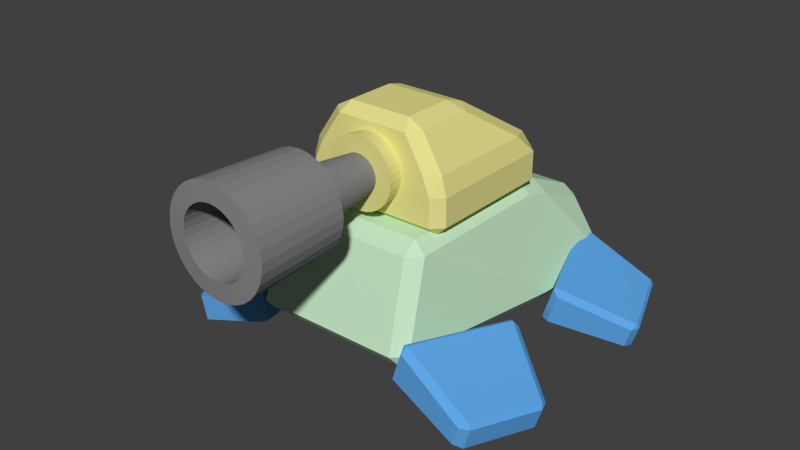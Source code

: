 # Source: placeholder_robots.blend  (saved by Blender 2.69.0; exported with 4.5.12 LTS)
import bpy
from mathutils import Matrix  # noqa: F401  (used for matrix-valued properties, if any)

bpy.ops.wm.read_factory_settings(use_empty=True)
scene = bpy.context.scene
scene.name = 'Scene'

# ---- collections
col_collection_1 = bpy.data.collections.new('Collection 1'); scene.collection.children.link(col_collection_1)

# ---- materials (node trees are filled in below, after node groups)
mat_gray = bpy.data.materials.new('gray')
mat_gray.alpha_threshold = 0.0
mat_gray.use_transparent_shadow = False
mat_gray.diffuse_color = (0.2462, 0.2462, 0.2462, 1.0)
mat_gray.roughness = 0.5
mat_gray.line_color = (0.0, 0.0, 0.0, 1.0)
mat_yellow = bpy.data.materials.new('yellow')
mat_yellow.alpha_threshold = 0.0
mat_yellow.use_transparent_shadow = False
mat_yellow.diffuse_color = (0.8, 0.7478, 0.273, 1.0)
mat_yellow.roughness = 0.5
mat_yellow.line_color = (0.0, 0.0, 0.0, 1.0)
mat_blue = bpy.data.materials.new('blue')
mat_blue.alpha_threshold = 0.0
mat_blue.use_transparent_shadow = False
mat_blue.diffuse_color = (0.113, 0.386, 0.8, 1.0)
mat_blue.roughness = 0.5
mat_blue.line_color = (0.0, 0.0, 0.0, 1.0)
mat_green = bpy.data.materials.new('green')
mat_green.alpha_threshold = 0.0
mat_green.use_transparent_shadow = False
mat_green.diffuse_color = (0.5614, 0.8, 0.5565, 1.0)
mat_green.roughness = 0.5
mat_green.line_color = (0.0, 0.0, 0.0, 1.0)

# ---- material node trees

# ---- world
world_world = bpy.data.worlds.new('World'); scene.world = world_world
world_world.color = (0.05088, 0.05088, 0.05088)
world_world.use_sun_shadow = False
world_world.sun_shadow_jitter_overblur = 0.0
world_world.cycles.sampling_method = 'MANUAL'
world_world.cycles.sample_map_resolution = 256

# ---- meshes
me_cylinder_016 = bpy.data.meshes.new('Cylinder.016')
me_cylinder_016.from_pydata([(0.08437, -10.46, -0.4931), (0.3916, -10.49, -0.4931), (0.6871, -10.58, -0.4931), (0.9594, -10.73, -0.4931), (1.198, -10.92, -0.4931), (1.394, -11.16, -0.4931), (1.539, -11.43, -0.4931), (1.629, -11.73, -0.4931), (1.659, -12.03, -0.4931), (1.629, -12.34, -0.4931), (1.539, -12.64, -0.4931), (1.394, -12.91, -0.4931), (1.198, -13.15, -0.4931), (0.9594, -13.34, -0.4931), (0.6871, -13.49, -0.4931), (0.3916, -13.58, -0.4931), (0.08437, -13.61, -0.4931), (-0.2229, -13.58, -0.4931), (-0.5183, -13.49, -0.4931), (-0.7906, -13.34, -0.4931), (-1.029, -13.15, -0.4931), (-1.225, -12.91, -0.4931), (-1.371, -12.64, -0.4931), (-1.46, -12.34, -0.4931), (-1.491, -12.03, -0.4931), (-1.46, -11.73, -0.4931), (-1.371, -11.43, -0.4931), (-1.225, -11.16, -0.4931), (-1.029, -10.92, -0.4931), (-0.7906, -10.73, -0.4931), (-0.5183, -10.58, -0.4931), (-0.2229, -10.49, -0.4931), (0.08437, -10.11, -0.9881), (0.4592, -10.15, -0.9881), (0.8196, -10.26, -0.9881), (1.152, -10.44, -0.9881), (1.443, -10.68, -0.9881), (1.682, -10.97, -0.9881), (1.859, -11.3, -0.9881), (1.969, -11.66, -0.9881), (2.006, -12.03, -0.9881), (1.969, -12.41, -0.9881), (1.859, -12.77, -0.9881), (1.682, -13.1, -0.9881), (1.443, -13.39, -0.9881), (1.152, -13.63, -0.9881), (0.8196, -13.81, -0.9881), (0.4592, -13.92, -0.9881), (0.08437, -13.96, -0.9881), (-0.2905, -13.92, -0.9881), (-0.6509, -13.81, -0.9881), (-0.983, -13.63, -0.9881), (-1.274, -13.39, -0.9881), (-1.513, -13.1, -0.9881), (-1.691, -12.77, -0.9881), (-1.8, -12.41, -0.9881), (-1.837, -12.03, -0.9881), (-1.8, -11.66, -0.9881), (-1.691, -11.3, -0.9881), (-1.513, -10.97, -0.9881), (-1.274, -10.68, -0.9881), (-0.983, -10.44, -0.9881), (-0.6509, -10.26, -0.9881), (-0.2905, -10.15, -0.9881), (0.06372, -10.16, -2.524), (0.06371, -10.98, -0.6181), (0.4173, -10.2, -2.524), (0.2588, -11.0, -0.6181), (0.7573, -10.3, -2.524), (0.4464, -11.05, -0.6181), (1.071, -10.47, -2.524), (0.6193, -11.14, -0.6181), (1.345, -10.69, -2.524), (0.7708, -11.27, -0.6181), (1.571, -10.97, -2.524), (0.8952, -11.42, -0.6181), (1.738, -11.28, -2.524), (0.9876, -11.59, -0.6181), (1.841, -11.62, -2.524), (1.044, -11.78, -0.6181), (1.876, -11.98, -2.524), (1.064, -11.98, -0.6181), (1.841, -12.33, -2.524), (1.044, -12.17, -0.6181), (1.738, -12.67, -2.524), (0.9876, -12.36, -0.6181), (1.571, -12.98, -2.524), (0.8952, -12.53, -0.6181), (1.345, -13.26, -2.524), (0.7708, -12.68, -0.6181), (1.071, -13.48, -2.524), (0.6193, -12.81, -0.6181), (0.7573, -13.65, -2.524), (0.4464, -12.9, -0.6181), (0.4173, -13.75, -2.524), (0.2588, -12.96, -0.6181), (0.06372, -13.79, -2.524), (0.06371, -12.98, -0.6181), (-0.2899, -13.75, -2.524), (-0.1314, -12.96, -0.6181), (-0.6299, -13.65, -2.524), (-0.319, -12.9, -0.6181), (-0.9432, -13.48, -2.524), (-0.4919, -12.81, -0.6181), (-1.218, -13.26, -2.524), (-0.6434, -12.68, -0.6181), (-1.443, -12.98, -2.524), (-0.7678, -12.53, -0.6181), (-1.611, -12.67, -2.524), (-0.8602, -12.36, -0.6181), (-1.714, -12.33, -2.524), (-0.9171, -12.17, -0.6181), (-1.749, -11.98, -2.524), (-0.9363, -11.98, -0.6181), (-1.714, -11.62, -2.524), (-0.9171, -11.78, -0.6181), (-1.611, -11.28, -2.524), (-0.8602, -11.59, -0.6181), (-1.443, -10.97, -2.524), (-0.7678, -11.42, -0.6181), (-1.218, -10.69, -2.524), (-0.6434, -11.27, -0.6181), (-0.9432, -10.47, -2.524), (-0.4919, -11.14, -0.6181), (-0.6299, -10.3, -2.524), (-0.319, -11.05, -0.6181), (-0.2899, -10.2, -2.524), (-0.1314, -11.0, -0.6181), (0.06372, -10.61, -1.482), (0.3311, -10.63, -1.482), (0.5882, -10.71, -1.482), (0.8251, -10.84, -1.482), (1.033, -11.01, -1.482), (1.203, -11.21, -1.482), (1.33, -11.45, -1.482), (1.408, -11.71, -1.482), (1.434, -11.98, -1.482), (1.408, -12.24, -1.482), (1.33, -12.5, -1.482), (1.203, -12.74, -1.482), (1.033, -12.95, -1.482), (0.8251, -13.12, -1.482), (0.5882, -13.24, -1.482), (0.3311, -13.32, -1.482), (0.06372, -13.35, -1.482), (-0.2037, -13.32, -1.482), (-0.4607, -13.24, -1.482), (-0.6977, -13.12, -1.482), (-0.9054, -12.95, -1.482), (-1.076, -12.74, -1.482), (-1.202, -12.5, -1.482), (-1.28, -12.24, -1.482), (-1.307, -11.98, -1.482), (-1.28, -11.71, -1.482), (-1.202, -11.45, -1.482), (-1.076, -11.21, -1.482), (-0.9054, -11.01, -1.482), (-0.6977, -10.84, -1.482), (-0.4607, -10.71, -1.482), (-0.2036, -10.63, -1.482), (0.06372, -9.205, -2.511), (0.6043, -9.258, -2.511), (1.124, -9.416, -2.511), (1.603, -9.672, -2.511), (2.023, -10.02, -2.511), (2.368, -10.44, -2.511), (2.624, -10.92, -2.511), (2.782, -11.44, -2.511), (2.835, -11.98, -2.511), (2.782, -12.52, -2.511), (2.624, -13.04, -2.511), (2.368, -13.52, -2.511), (2.023, -13.94, -2.511), (1.603, -14.28, -2.511), (1.124, -14.54, -2.511), (0.6043, -14.69, -2.511), (0.06371, -14.75, -2.511), (-0.4769, -14.69, -2.511), (-0.9967, -14.54, -2.511), (-1.476, -14.28, -2.511), (-1.896, -13.94, -2.511), (-2.24, -13.52, -2.511), (-2.496, -13.04, -2.511), (-2.654, -12.52, -2.511), (-2.707, -11.98, -2.511), (-2.654, -11.44, -2.511), (-2.496, -10.92, -2.511), (-2.24, -10.44, -2.511), (-1.896, -10.02, -2.511), (-1.476, -9.672, -2.511), (-0.9967, -9.416, -2.511), (-0.4769, -9.258, -2.511), (0.06372, -9.44, -1.641), (0.5586, -9.489, -1.641), (1.034, -9.633, -1.641), (1.473, -9.867, -1.641), (1.857, -10.18, -1.641), (2.173, -10.57, -1.641), (2.407, -11.01, -1.641), (2.551, -11.48, -1.641), (2.6, -11.98, -1.641), (2.551, -12.47, -1.641), (2.407, -12.95, -1.641), (2.173, -13.39, -1.641), (1.857, -13.77, -1.641), (1.473, -14.09, -1.641), (1.034, -14.32, -1.641), (0.5586, -14.46, -1.641), (0.06371, -14.51, -1.641), (-0.4311, -14.46, -1.641), (-0.9069, -14.32, -1.641), (-1.345, -14.09, -1.641), (-1.73, -13.77, -1.641), (-2.045, -13.39, -1.641), (-2.28, -12.95, -1.641), (-2.424, -12.47, -1.641), (-2.473, -11.98, -1.641), (-2.424, -11.48, -1.641), (-2.28, -11.01, -1.641), (-2.045, -10.57, -1.641), (-1.73, -10.18, -1.641), (-1.345, -9.867, -1.641), (-0.9069, -9.633, -1.641), (-0.4311, -9.489, -1.641), (0.06371, -10.16, -1.691), (0.4173, -10.2, -1.691), (0.7573, -10.3, -1.691), (1.071, -10.47, -1.691), (1.345, -10.69, -1.691), (1.571, -10.97, -1.691), (1.738, -11.28, -1.691), (1.841, -11.62, -1.691), (1.876, -11.98, -1.691), (1.841, -12.33, -1.691), (1.738, -12.67, -1.691), (1.571, -12.98, -1.691), (1.345, -13.26, -1.691), (1.071, -13.48, -1.691), (0.7573, -13.65, -1.691), (0.4173, -13.75, -1.691), (0.06371, -13.79, -1.691), (-0.2899, -13.75, -1.691), (-0.6299, -13.65, -1.691), (-0.9432, -13.48, -1.691), (-1.218, -13.26, -1.691), (-1.443, -12.98, -1.691), (-1.611, -12.67, -1.691), (-1.714, -12.33, -1.691), (-1.749, -11.98, -1.691), (-1.714, -11.62, -1.691), (-1.611, -11.28, -1.691), (-1.443, -10.97, -1.691), (-1.218, -10.69, -1.691), (-0.9432, -10.47, -1.691), (-0.6299, -10.3, -1.691), (-0.2899, -10.2, -1.691), (0.06371, -10.95, -0.9324), (0.2639, -10.97, -0.9324), (0.4565, -11.03, -0.9324), (0.6339, -11.12, -0.9324), (0.7895, -11.25, -0.9324), (0.9171, -11.41, -0.9324), (1.012, -11.58, -0.9324), (1.07, -11.78, -0.9324), (1.09, -11.98, -0.9324), (1.07, -12.18, -0.9324), (1.012, -12.37, -0.9324), (0.9171, -12.55, -0.9324), (0.7895, -12.7, -0.9324), (0.6339, -12.83, -0.9324), (0.4565, -12.92, -0.9324), (0.2639, -12.98, -0.9324), (0.06371, -13.0, -0.9324), (-0.1365, -12.98, -0.9324), (-0.3291, -12.92, -0.9324), (-0.5065, -12.83, -0.9324), (-0.662, -12.7, -0.9324), (-0.7897, -12.55, -0.9324), (-0.8845, -12.37, -0.9324), (-0.9429, -12.18, -0.9324), (-0.9626, -11.98, -0.9324), (-0.9429, -11.78, -0.9324), (-0.8845, -11.58, -0.9324), (-0.7897, -11.41, -0.9324), (-0.662, -11.25, -0.9324), (-0.5065, -11.12, -0.9324), (-0.329, -11.03, -0.9324), (-0.1365, -10.97, -0.9324), (5.955, -2.768, -0.3575), (5.821, -2.988, -0.3406), (6.231, -2.916, -0.3109), (9.555, -1.654, -0.6946), (9.681, -1.521, -0.7863), (9.466, -1.434, -0.7627), (8.381, -1.919, -1.438), (7.981, -2.151, -1.491), (8.134, -1.843, -1.43), (4.063, -3.597, -1.394), (3.854, -3.591, -1.326), (4.017, -3.362, -1.328), (6.729, -4.516, -0.3113), (6.386, -4.804, -0.3411), (6.582, -4.87, -0.356), (9.882, -2.703, -0.6949), (9.956, -2.93, -0.7664), (10.05, -2.698, -0.7867), (8.748, -3.097, -1.438), (8.629, -3.337, -1.431), (8.299, -3.172, -1.491), (4.553, -5.171, -1.394), (4.642, -5.465, -1.328), (4.419, -5.406, -1.326), (-4.434, -3.282, -1.378), (-4.101, -3.524, -1.376), (-4.368, -3.436, -1.443), (-8.26, -2.14, -1.479), (-8.714, -1.988, -1.419), (-8.319, -1.989, -1.414), (-9.7, -1.661, -0.7523), (-9.473, -1.739, -0.6587), (-9.34, -1.651, -0.7236), (-6.008, -2.893, -0.3338), (-5.593, -3.029, -0.3671), (-5.882, -2.803, -0.3993), (-4.875, -5.264, -1.439), (-4.627, -5.422, -1.372), (-4.967, -5.391, -1.373), (-8.617, -3.425, -1.476), (-8.792, -3.511, -1.411), (-9.062, -3.242, -1.416), (-10.05, -2.915, -0.7493), (-9.809, -3.174, -0.7235), (-9.829, -3.023, -0.6557), (-6.515, -4.721, -0.3294), (-6.421, -4.909, -0.39), (-6.119, -4.928, -0.3626), (-5.874, -2.746, 0.5308), (-5.585, -2.978, 0.4994), (-6.002, -2.846, 0.4659), (-9.457, -1.644, 0.7887), (-9.681, -1.552, 0.8822), (-9.322, -1.546, 0.8531), (-8.675, -1.778, 1.549), (-8.218, -1.922, 1.609), (-8.279, -1.78, 1.544), (-4.327, -3.223, 1.576), (-4.062, -3.32, 1.509), (-4.395, -3.079, 1.51), (-6.509, -4.674, 0.4702), (-6.112, -4.876, 0.5039), (-6.413, -4.854, 0.5315), (-9.813, -2.928, 0.7918), (-9.791, -3.068, 0.8603), (-10.03, -2.806, 0.8851), (-9.022, -3.032, 1.552), (-8.752, -3.302, 1.548), (-8.575, -3.206, 1.612), (-4.835, -5.051, 1.58), (-4.929, -5.187, 1.515), (-4.589, -5.219, 1.513), (3.996, -3.392, 1.303), (3.826, -3.628, 1.3), (4.033, -3.63, 1.368), (7.947, -2.187, 1.469), (8.35, -1.96, 1.416), (8.094, -1.881, 1.408), (9.668, -1.543, 0.7655), (9.539, -1.667, 0.6737), (9.447, -1.454, 0.7402), (6.229, -2.918, 0.287), (5.818, -2.998, 0.3158), (5.96, -2.772, 0.3328), (4.523, -5.205, 1.367), (4.388, -5.434, 1.299), (4.619, -5.494, 1.301), (8.265, -3.21, 1.468), (8.591, -3.376, 1.409), (8.714, -3.128, 1.416), (10.03, -2.711, 0.7652), (9.938, -2.95, 0.7433), (9.868, -2.724, 0.6734), (6.729, -4.524, 0.2866), (6.585, -4.873, 0.3303), (6.381, -4.805, 0.3153), (-5.14, -3.335, 1.436), (-5.558, -3.877, 1.406), (-4.886, -3.887, 1.53), (4.839, -3.887, 1.53), (5.512, -3.878, 1.406), (5.092, -3.335, 1.436), (-3.449, -7.944, 1.228), (-3.627, -7.113, 1.363), (-4.216, -7.32, 1.227), (4.171, -7.321, 1.228), (3.579, -7.113, 1.363), (3.401, -7.944, 1.228), (4.098, -4.195, -1.332), (4.598, -4.738, -1.293), (3.97, -4.793, -1.418), (5.092, -3.335, 0.7006), (5.51, -3.877, 0.7003), (5.493, -3.948, 0.4551), (5.025, -3.39, 0.4555), (-4.018, -4.793, -1.418), (-4.664, -4.741, -1.293), (-4.146, -4.195, -1.332), (-5.553, -3.951, 0.4549), (-5.545, -3.874, 0.7003), (-5.14, -3.335, 0.7006), (-5.073, -3.39, 0.4555), (3.462, -9.1, -1.128), (4.103, -9.085, -1.002), (3.401, -9.643, -0.9692), (4.111, -9.086, 0.4551), (4.201, -8.709, 0.7003), (3.401, -9.363, 0.6847), (3.401, -9.643, 0.4549), (-3.449, -9.643, -0.9692), (-4.159, -9.086, -1.002), (-3.509, -9.1, -1.128), (-3.449, -9.363, 0.6847), (-4.219, -8.702, 0.6994), (-4.164, -9.087, 0.4551), (-3.449, -9.643, 0.4549), (4.11, -9.927, -0.7422), (3.546, -9.927, -0.8396), (3.546, -9.389, -0.7422), (-3.493, -9.389, -0.7422), (-3.493, -9.927, -0.8396), (-4.056, -9.927, -0.7422), (-3.493, -9.389, 0.4746), (-4.056, -9.927, 0.4746), (-3.493, -9.927, 0.572), (3.546, -9.927, 0.572), (4.11, -9.927, 0.4746), (3.546, -9.389, 0.4746), (1.764, -14.77, -0.7127), (2.011, -14.23, -0.8158), (2.622, -14.31, -0.7174), (-2.568, -14.31, -0.7174), (-1.958, -14.23, -0.8158), (-1.71, -14.77, -0.7127), (-1.875, -14.46, -0.05832), (-2.568, -14.31, -0.173), (-1.71, -14.77, -0.2353), (1.764, -14.77, -0.2353), (2.622, -14.31, -0.173), (1.929, -14.46, -0.05832), (3.546, -11.45, -0.8396), (4.11, -11.45, -0.7422), (3.815, -12.45, -0.7372), (3.104, -12.53, -0.8339), (-3.762, -12.45, -0.7372), (-4.056, -11.45, -0.7422), (-3.493, -11.45, -0.8396), (-3.05, -12.53, -0.8339), (-3.259, -12.3, 0.4925), (-3.493, -11.45, 0.572), (-4.056, -11.45, 0.4746), (-3.762, -12.45, 0.3022), (3.815, -12.45, 0.3022), (4.11, -11.45, 0.4746), (3.546, -11.45, 0.572), (3.312, -12.3, 0.4925)], [], [(32, 0, 1, 33), (33, 1, 2, 34), (34, 2, 3, 35), (35, 3, 4, 36), (36, 4, 5, 37), (37, 5, 6, 38), (38, 6, 7, 39), (39, 7, 8, 40), (40, 8, 9, 41), (41, 9, 10, 42), (42, 10, 11, 43), (43, 11, 12, 44), (44, 12, 13, 45), (45, 13, 14, 46), (46, 14, 15, 47), (47, 15, 16, 48), (48, 16, 17, 49), (49, 17, 18, 50), (50, 18, 19, 51), (51, 19, 20, 52), (52, 20, 21, 53), (53, 21, 22, 54), (54, 22, 23, 55), (55, 23, 24, 56), (56, 24, 25, 57), (57, 25, 26, 58), (58, 26, 27, 59), (59, 27, 28, 60), (60, 28, 29, 61), (61, 29, 30, 62), (63, 31, 0, 32), (62, 30, 31, 63), (1, 0, 31, 30, 29, 28, 27, 26, 25, 24, 23, 22, 21, 20, 19, 18, 17, 16, 15, 14, 13, 12, 11, 10, 9, 8, 7, 6, 5, 4, 3, 2), (32, 33, 34, 35, 36, 37, 38, 39, 40, 41, 42, 43, 44, 45, 46, 47, 48, 49, 50, 51, 52, 53, 54, 55, 56, 57, 58, 59, 60, 61, 62, 63), (256, 65, 67, 257), (257, 67, 69, 258), (258, 69, 71, 259), (259, 71, 73, 260), (260, 73, 75, 261), (261, 75, 77, 262), (262, 77, 79, 263), (263, 79, 81, 264), (264, 81, 83, 265), (265, 83, 85, 266), (266, 85, 87, 267), (267, 87, 89, 268), (268, 89, 91, 269), (269, 91, 93, 270), (270, 93, 95, 271), (271, 95, 97, 272), (272, 97, 99, 273), (273, 99, 101, 274), (274, 101, 103, 275), (275, 103, 105, 276), (276, 105, 107, 277), (277, 107, 109, 278), (278, 109, 111, 279), (279, 111, 113, 280), (280, 113, 115, 281), (281, 115, 117, 282), (282, 117, 119, 283), (283, 119, 121, 284), (284, 121, 123, 285), (285, 123, 125, 286), (67, 65, 127, 125, 123, 121, 119, 117, 115, 113, 111, 109, 107, 105, 103, 101, 99, 97, 95, 93, 91, 89, 87, 85, 83, 81, 79, 77, 75, 73, 71, 69), (287, 127, 65, 256), (286, 125, 127, 287), (112, 114, 249, 248), (112, 110, 183, 184), (144, 145, 209, 208), (129, 130, 194, 193), (102, 100, 178, 179), (92, 90, 173, 174), (151, 152, 216, 215), (136, 137, 201, 200), (82, 80, 168, 169), (72, 70, 163, 164), (159, 128, 192, 223), (143, 144, 208, 207), (128, 129, 193, 192), (126, 124, 190, 191), (116, 114, 185, 186), (150, 151, 215, 214), (135, 136, 200, 199), (106, 104, 180, 181), (96, 94, 175, 176), (157, 158, 222, 221), (142, 143, 207, 206), (86, 84, 170, 171), (76, 74, 165, 166), (149, 150, 214, 213), (134, 135, 199, 198), (120, 118, 187, 188), (156, 157, 221, 220), (141, 142, 206, 205), (110, 108, 182, 183), (100, 98, 177, 178), (90, 88, 172, 173), (66, 64, 160, 161), (148, 149, 213, 212), (160, 192, 193, 161), (161, 193, 194, 162), (162, 194, 195, 163), (163, 195, 196, 164), (164, 196, 197, 165), (165, 197, 198, 166), (166, 198, 199, 167), (167, 199, 200, 168), (168, 200, 201, 169), (169, 201, 202, 170), (170, 202, 203, 171), (171, 203, 204, 172), (172, 204, 205, 173), (173, 205, 206, 174), (174, 206, 207, 175), (175, 207, 208, 176), (176, 208, 209, 177), (177, 209, 210, 178), (178, 210, 211, 179), (179, 211, 212, 180), (180, 212, 213, 181), (181, 213, 214, 182), (182, 214, 215, 183), (183, 215, 216, 184), (184, 216, 217, 185), (185, 217, 218, 186), (186, 218, 219, 187), (187, 219, 220, 188), (188, 220, 221, 189), (189, 221, 222, 190), (191, 223, 192, 160), (190, 222, 223, 191), (158, 159, 223, 222), (122, 120, 188, 189), (137, 138, 202, 201), (152, 153, 217, 216), (68, 66, 161, 162), (130, 131, 195, 194), (78, 76, 166, 167), (88, 86, 171, 172), (145, 146, 210, 209), (98, 96, 176, 177), (108, 106, 181, 182), (138, 139, 203, 202), (153, 154, 218, 217), (118, 116, 186, 187), (64, 126, 191, 160), (131, 132, 196, 195), (146, 147, 211, 210), (74, 72, 164, 165), (84, 82, 169, 170), (139, 140, 204, 203), (154, 155, 219, 218), (94, 92, 174, 175), (104, 102, 179, 180), (132, 133, 197, 196), (147, 148, 212, 211), (114, 112, 184, 185), (124, 122, 189, 190), (140, 141, 205, 204), (155, 156, 220, 219), (70, 68, 162, 163), (133, 134, 198, 197), (80, 78, 167, 168), (224, 225, 226, 227, 228, 229, 230, 231, 232, 233, 234, 235, 236, 237, 238, 239, 240, 241, 242, 243, 244, 245, 246, 247, 248, 249, 250, 251, 252, 253, 254, 255), (68, 70, 227, 226), (90, 92, 238, 237), (118, 120, 252, 251), (96, 98, 241, 240), (74, 76, 230, 229), (124, 126, 255, 254), (102, 104, 244, 243), (80, 82, 233, 232), (108, 110, 247, 246), (86, 88, 236, 235), (114, 116, 250, 249), (70, 72, 228, 227), (92, 94, 239, 238), (120, 122, 253, 252), (98, 100, 242, 241), (76, 78, 231, 230), (126, 64, 224, 255), (104, 106, 245, 244), (82, 84, 234, 233), (110, 112, 248, 247), (66, 68, 226, 225), (88, 90, 237, 236), (116, 118, 251, 250), (72, 74, 229, 228), (94, 96, 240, 239), (122, 124, 254, 253), (100, 102, 243, 242), (64, 66, 225, 224), (78, 80, 232, 231), (106, 108, 246, 245), (84, 86, 235, 234), (128, 256, 257, 129), (129, 257, 258, 130), (130, 258, 259, 131), (131, 259, 260, 132), (132, 260, 261, 133), (133, 261, 262, 134), (134, 262, 263, 135), (135, 263, 264, 136), (136, 264, 265, 137), (137, 265, 266, 138), (138, 266, 267, 139), (139, 267, 268, 140), (140, 268, 269, 141), (141, 269, 270, 142), (142, 270, 271, 143), (143, 271, 272, 144), (144, 272, 273, 145), (145, 273, 274, 146), (146, 274, 275, 147), (147, 275, 276, 148), (148, 276, 277, 149), (149, 277, 278, 150), (150, 278, 279, 151), (151, 279, 280, 152), (152, 280, 281, 153), (153, 281, 282, 154), (154, 282, 283, 155), (155, 283, 284, 156), (156, 284, 285, 157), (157, 285, 286, 158), (159, 287, 256, 128), (158, 286, 287, 159), (288, 293, 296, 299), (308, 309, 297, 295), (310, 307, 304, 302), (305, 306, 294, 292), (311, 301, 289, 298), (324, 327, 315, 314), (312, 317, 320, 323), (332, 333, 321, 319), (334, 331, 328, 326), (329, 330, 318, 316), (335, 325, 313, 322), (348, 351, 339, 338), (336, 341, 344, 347), (356, 357, 345, 343), (358, 355, 352, 350), (353, 354, 342, 340), (359, 349, 337, 346), (372, 375, 363, 362), (360, 365, 368, 371), (380, 381, 369, 367), (382, 379, 376, 374), (377, 378, 366, 364), (383, 373, 361, 370), (288, 289, 290), (291, 292, 293), (294, 295, 296), (297, 298, 299), (300, 301, 302), (303, 304, 305), (306, 307, 308), (309, 310, 311), (312, 313, 314), (315, 316, 317), (318, 319, 320), (321, 322, 323), (324, 325, 326), (327, 328, 329), (330, 331, 332), (333, 334, 335), (336, 337, 338), (339, 340, 341), (342, 343, 344), (345, 346, 347), (348, 349, 350), (351, 352, 353), (354, 355, 356), (357, 358, 359), (360, 361, 362), (363, 364, 365), (366, 367, 368), (369, 370, 371), (372, 373, 374), (375, 376, 377), (378, 379, 380), (381, 382, 383), (289, 301, 300, 290), (302, 304, 303, 300), (305, 292, 291, 303), (293, 288, 290, 291), (304, 307, 306, 305), (308, 295, 294, 306), (296, 293, 292, 294), (307, 310, 309, 308), (311, 298, 297, 309), (299, 296, 295, 297), (310, 302, 301, 311), (288, 299, 298, 289), (313, 325, 324, 314), (326, 328, 327, 324), (329, 316, 315, 327), (317, 312, 314, 315), (328, 331, 330, 329), (332, 319, 318, 330), (320, 317, 316, 318), (331, 334, 333, 332), (335, 322, 321, 333), (323, 320, 319, 321), (334, 326, 325, 335), (312, 323, 322, 313), (337, 349, 348, 338), (350, 352, 351, 348), (353, 340, 339, 351), (341, 336, 338, 339), (352, 355, 354, 353), (356, 343, 342, 354), (344, 341, 340, 342), (355, 358, 357, 356), (359, 346, 345, 357), (347, 344, 343, 345), (358, 350, 349, 359), (336, 347, 346, 337), (361, 373, 372, 362), (374, 376, 375, 372), (377, 364, 363, 375), (365, 360, 362, 363), (376, 379, 378, 377), (380, 367, 366, 378), (368, 365, 364, 366), (379, 382, 381, 380), (383, 370, 369, 381), (371, 368, 367, 369), (382, 374, 373, 383), (360, 371, 370, 361), (300, 303, 291, 290), (386, 391, 394, 387), (411, 397, 401, 413), (399, 408, 384, 389), (414, 400, 388, 393), (415, 395, 390, 420), (403, 398, 410, 419), (412, 416, 423, 417), (404, 418, 422, 406), (396, 405, 409, 402), (384, 385, 386), (387, 388, 389), (390, 391, 392), (393, 394, 395), (396, 397, 398), (399, 400, 401, 402), (403, 404, 405), (406, 407, 408, 409), (410, 411, 412), (413, 414, 415, 416), (417, 418, 419), (420, 421, 422, 423), (399, 389, 388, 400), (407, 385, 384, 408), (386, 387, 389, 384), (385, 392, 391, 386), (387, 394, 393, 388), (414, 393, 395, 415), (420, 390, 392, 421), (390, 395, 394, 391), (401, 397, 396, 402), (409, 405, 404, 406), (416, 412, 411, 413), (422, 418, 417, 423), (405, 396, 398, 403), (408, 399, 402, 409), (412, 417, 419, 410), (415, 420, 423, 416), (418, 404, 403, 419), (421, 407, 406, 422), (397, 411, 410, 398), (400, 414, 413, 401), (407, 421, 392, 385), (449, 424, 434, 461), (438, 450, 460, 446), (456, 442, 447, 463), (452, 439, 443, 459), (425, 448, 454, 428), (429, 453, 458, 431), (432, 457, 462, 433), (451, 437, 440, 455), (436, 445, 444, 441), (424, 425, 426), (427, 428, 429), (430, 431, 432), (433, 434, 435), (436, 437, 438), (439, 440, 441), (442, 443, 444), (445, 446, 447), (448, 449, 450, 451), (452, 453, 454, 455), (456, 457, 458, 459), (460, 461, 462, 463), (425, 428, 427, 426), (426, 435, 434, 424), (429, 431, 430, 427), (432, 433, 435, 430), (436, 441, 440, 437), (438, 446, 445, 436), (441, 444, 443, 439), (444, 445, 447, 442), (448, 425, 424, 449), (437, 451, 450, 438), (453, 429, 428, 454), (439, 452, 455, 440), (457, 432, 431, 458), (442, 456, 459, 443), (461, 434, 433, 462), (446, 460, 463, 447), (451, 455, 454, 448), (452, 459, 458, 453), (456, 463, 462, 457), (449, 461, 460, 450), (426, 427, 430, 435)])
me_cylinder_016.polygons.foreach_set('material_index', [1, 1, 1, 1, 1, 1, 1, 1, 1, 1, 1, 1, 1, 1, 1, 1, 1, 1, 1, 1, 1, 1, 1, 1, 1, 1, 1, 1, 1, 1, 1, 1, 1, 1, 0, 0, 0, 0, 0, 0, 0, 0, 0, 0, 0, 0, 0, 0, 0, 0, 0, 0, 0, 0, 0, 0, 0, 0, 0, 0, 0, 0, 0, 0, 0, 0, 0, 0, 0, 0, 0, 0, 0, 0, 0, 0, 0, 0, 0, 0, 0, 0, 0, 0, 0, 0, 0, 0, 0, 0, 0, 0, 0, 0, 0, 0, 0, 0, 0, 0, 0, 0, 0, 0, 0, 0, 0, 0, 0, 0, 0, 0, 0, 0, 0, 0, 0, 0, 0, 0, 0, 0, 0, 0, 0, 0, 0, 0, 0, 0, 0, 0, 0, 0, 0, 0, 0, 0, 0, 0, 0, 0, 0, 0, 0, 0, 0, 0, 0, 0, 0, 0, 0, 0, 0, 0, 0, 0, 0, 0, 0, 0, 0, 0, 0, 0, 0, 0, 0, 0, 0, 0, 0, 0, 0, 0, 0, 0, 0, 0, 0, 0, 0, 0, 0, 0, 0, 0, 0, 0, 0, 0, 0, 0, 0, 0, 0, 0, 0, 0, 0, 0, 0, 0, 0, 0, 0, 0, 0, 0, 0, 0, 0, 0, 0, 0, 0, 0, 0, 0, 0, 0, 0, 0, 0, 0, 0, 0, 2, 2, 2, 2, 2, 2, 2, 2, 2, 2, 2, 2, 2, 2, 2, 2, 2, 2, 2, 2, 2, 2, 2, 2, 2, 2, 2, 2, 2, 2, 2, 2, 2, 2, 2, 2, 2, 2, 2, 2, 2, 2, 2, 2, 2, 2, 2, 2, 2, 2, 2, 2, 2, 2, 2, 2, 2, 2, 2, 2, 2, 2, 2, 2, 2, 2, 2, 2, 2, 2, 2, 2, 2, 2, 2, 2, 2, 2, 2, 2, 2, 2, 2, 2, 2, 2, 2, 2, 2, 2, 2, 2, 2, 2, 2, 2, 2, 2, 2, 2, 2, 2, 2, 2, 3, 3, 3, 3, 3, 3, 3, 3, 3, 3, 3, 3, 3, 3, 3, 3, 3, 3, 3, 3, 3, 3, 3, 3, 3, 3, 3, 3, 3, 3, 3, 3, 3, 3, 3, 3, 3, 3, 3, 3, 3, 3, 1, 1, 1, 1, 1, 1, 1, 1, 1, 1, 1, 1, 1, 1, 1, 1, 1, 1, 1, 1, 1, 1, 1, 1, 1, 1, 1, 1, 1, 1, 1, 1, 1, 1, 1, 1, 1, 1, 1, 1, 1, 1])
me_cylinder_016.materials.append(mat_gray)
me_cylinder_016.materials.append(mat_yellow)
me_cylinder_016.materials.append(mat_blue)
me_cylinder_016.materials.append(mat_green)
me_cylinder_016.use_remesh_preserve_volume = False
me_cylinder_016.use_remesh_preserve_attributes = False
me_cylinder_016.use_mirror_vertex_groups = False
me_cylinder_016.update()

# ---- objects
ob_tank = bpy.data.objects.new('tank', me_cylinder_016)

# ---- transforms, parenting, visibility, modifiers, constraints
ob_tank.location = (0.0, 0.0, 0.0)
ob_tank.rotation_euler = (-1.571, 0.0, 0.0)
ob_tank.scale = (0.1084, 0.1084, 0.6274)
ob_tank.lineart.crease_threshold = 0.0

# ---- collection membership
col_collection_1.objects.link(ob_tank)

# ---- scene / render settings (as saved in the file)
scene.frame_start = 1; scene.frame_end = 250; scene.frame_set(94)
scene.render.engine = 'BLENDER_EEVEE_NEXT'
scene.render.image_settings.compression = 90
scene.render.resolution_percentage = 50
scene.render.dither_intensity = 0.0
scene.cycles.use_denoising = False
scene.cycles.samples = 100
scene.cycles.sampling_pattern = 'TABULATED_SOBOL'
scene.cycles.light_sampling_threshold = 0.0
scene.cycles.use_adaptive_sampling = False
scene.cycles.use_light_tree = False
scene.cycles.blur_glossy = 0.0
scene.cycles.volume_bounces = 1
scene.cycles.pixel_filter_type = 'GAUSSIAN'
scene.cycles.sample_clamp_indirect = 0.0
scene.view_settings.view_transform = 'Standard'
bpy.context.view_layer.update()

# ---- added for rendering (the .blend has no active camera and no usable light): camera, sun
cam_auto = bpy.data.cameras.new('AutoCamera')
cam_auto.lens = 50.0
cam_auto.sensor_width = 36.0
cam_auto.clip_end = 1000.0
ob_auto_camera = bpy.data.objects.new('AutoCamera', cam_auto)
scene.collection.objects.link(ob_auto_camera)
ob_auto_camera.location = (3.40906, -4.37701, 3.60583)
ob_auto_camera.rotation_euler = (1.09748, -7.21219e-08, 0.694738)
scene.camera = ob_auto_camera
light_auto_sun = bpy.data.lights.new('AutoSun', 'SUN')
light_auto_sun.energy = 3.0
light_auto_sun.angle = 0.0523599
ob_auto_sun = bpy.data.objects.new('AutoSun', light_auto_sun)
scene.collection.objects.link(ob_auto_sun)
ob_auto_sun.rotation_euler = (0.872665, 0.174533, 0.523599)
bpy.context.view_layer.update()
